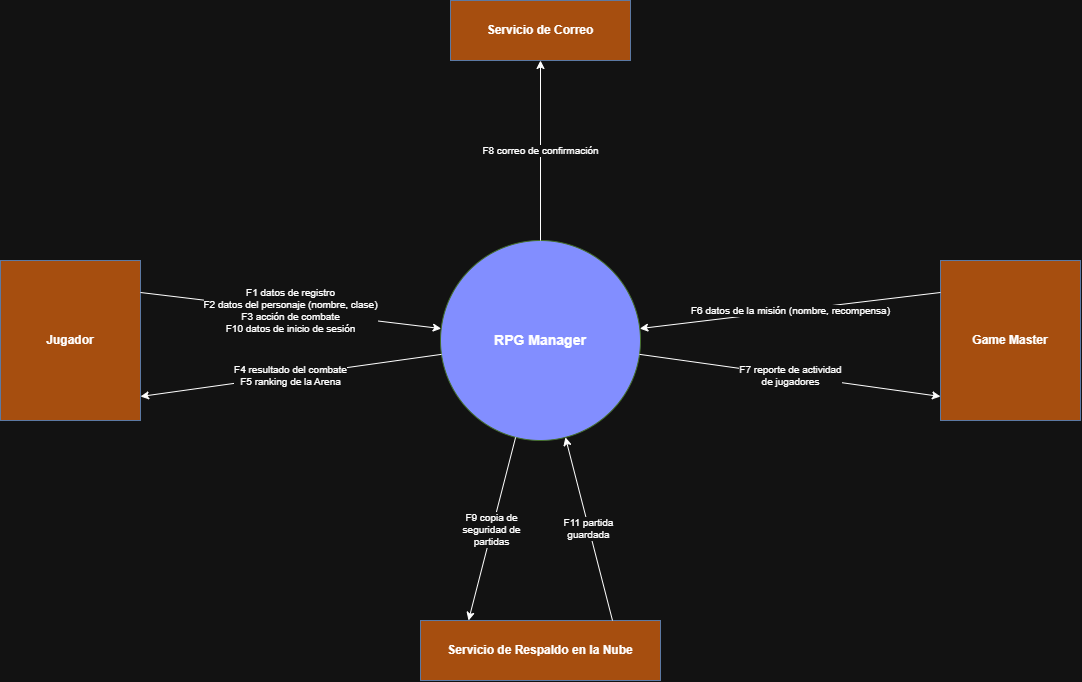

The diagram above was exported from draw.io. Its source (the exported page's mxGraphModel, read from the mxfile embedded in the PNG):
<mxGraphModel dx="1414" dy="743" grid="1" gridSize="10" guides="1" tooltips="1" connect="1" arrows="1" fold="1" page="1" pageScale="1" pageWidth="1200" pageHeight="850" math="0" shadow="0">
  <root>
    <mxCell id="0" />
    <mxCell id="1" parent="0" />
    <mxCell id="proc" parent="1" style="ellipse;whiteSpace=wrap;html=1;fillColor=#4F5DFF;strokeColor=#82b366;fontStyle=1;fontSize=14;" value="RPG Manager" vertex="1">
      <mxGeometry height="200" width="200" x="480" y="300" as="geometry" />
    </mxCell>
    <mxCell id="jug" parent="1" style="rounded=0;whiteSpace=wrap;html=1;fillColor=#FF984F;strokeColor=#6c8ebf;fontStyle=1;" value="Jugador" vertex="1">
      <mxGeometry height="160" width="140" x="40" y="320" as="geometry" />
    </mxCell>
    <mxCell id="gm" parent="1" style="rounded=0;whiteSpace=wrap;html=1;fillColor=#FF984F;strokeColor=#6c8ebf;fontStyle=1;" value="Game Master" vertex="1">
      <mxGeometry height="160" width="140" x="980" y="320" as="geometry" />
    </mxCell>
    <mxCell id="correo" parent="1" style="rounded=0;whiteSpace=wrap;html=1;fillColor=#FF984F;strokeColor=#6c8ebf;fontStyle=1;" value="Servicio de Correo" vertex="1">
      <mxGeometry height="60" width="180" x="490" y="60" as="geometry" />
    </mxCell>
    <mxCell id="resp" parent="1" style="rounded=0;whiteSpace=wrap;html=1;fillColor=#FF984F;strokeColor=#6c8ebf;fontStyle=1;" value="Servicio de Respaldo en la Nube" vertex="1">
      <mxGeometry height="60" width="240" x="460" y="680" as="geometry" />
    </mxCell>
    <mxCell id="e_jug_proc" edge="1" parent="1" source="jug" style="endArrow=classic;html=1;fontSize=10;exitX=1;exitY=0.2;exitDx=0;exitDy=0;labelBackgroundColor=#ffffff;" target="proc" value="F1 datos de registro&lt;br&gt;F2 datos del personaje (nombre, clase)&lt;br&gt;F3 acción de combate&lt;br&gt;F10 datos de inicio de sesión">
      <mxGeometry relative="1" x="-0.0024" as="geometry">
        <mxPoint as="offset" />
      </mxGeometry>
    </mxCell>
    <mxCell id="e_proc_jug" edge="1" parent="1" source="proc" style="endArrow=classic;html=1;fontSize=10;entryX=1;entryY=0.85;entryDx=0;entryDy=0;labelBackgroundColor=#ffffff;" target="jug" value="F4 resultado del combate&lt;br&gt;F5 ranking de la Arena">
      <mxGeometry relative="1" as="geometry" />
    </mxCell>
    <mxCell id="e_gm_proc" edge="1" parent="1" source="gm" style="endArrow=classic;html=1;fontSize=10;exitX=0;exitY=0.2;exitDx=0;exitDy=0;labelBackgroundColor=#ffffff;" target="proc" value="F6 datos de la misión (nombre, recompensa)">
      <mxGeometry relative="1" as="geometry" />
    </mxCell>
    <mxCell id="e_proc_gm" edge="1" parent="1" source="proc" style="endArrow=classic;html=1;fontSize=10;entryX=0;entryY=0.85;entryDx=0;entryDy=0;labelBackgroundColor=#ffffff;" target="gm" value="F7 reporte de actividad&lt;br&gt;de jugadores">
      <mxGeometry relative="1" as="geometry" />
    </mxCell>
    <mxCell id="e_proc_correo" edge="1" parent="1" source="proc" style="endArrow=classic;html=1;fontSize=10;labelBackgroundColor=#ffffff;" target="correo" value="F8 correo de confirmación">
      <mxGeometry relative="1" as="geometry" />
    </mxCell>
    <mxCell id="e_proc_resp" edge="1" parent="1" source="proc" style="endArrow=classic;html=1;fontSize=10;entryX=0.2;entryY=0;entryDx=0;entryDy=0;labelBackgroundColor=#ffffff;" target="resp" value="F9 copia de&lt;br&gt;seguridad de&lt;br&gt;partidas">
      <mxGeometry relative="1" as="geometry" />
    </mxCell>
    <mxCell id="e_resp_proc" edge="1" parent="1" source="resp" style="endArrow=classic;html=1;fontSize=10;exitX=0.8;exitY=0;exitDx=0;exitDy=0;labelBackgroundColor=#ffffff;" target="proc" value="F11 partida&lt;br&gt;guardada">
      <mxGeometry relative="1" as="geometry" />
    </mxCell>
  </root>
</mxGraphModel>